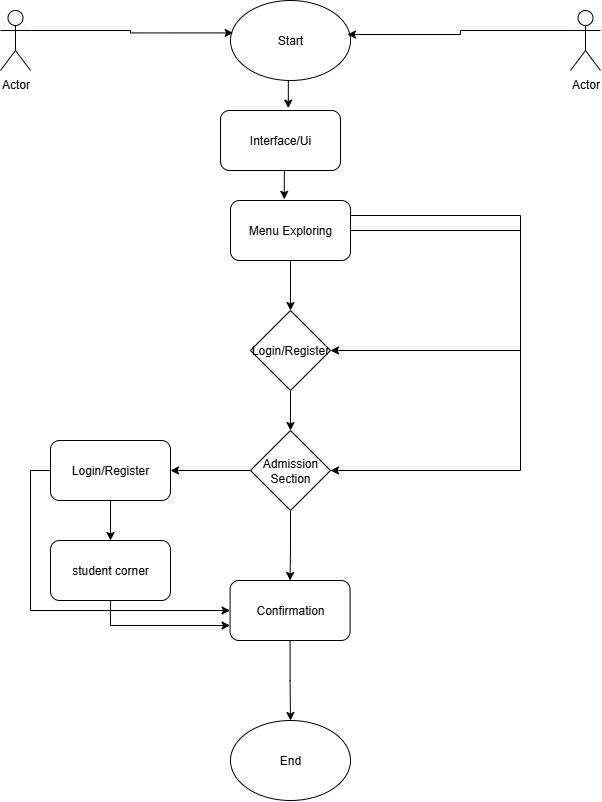

The diagram above was exported from draw.io. Its source (the exported page's mxGraphModel, read from the mxfile embedded in the PNG):
<mxGraphModel dx="1819" dy="760" grid="1" gridSize="10" guides="1" tooltips="1" connect="1" arrows="1" fold="1" page="1" pageScale="1" pageWidth="850" pageHeight="1100" math="0" shadow="0">
  <root>
    <mxCell id="0" />
    <mxCell id="1" parent="0" />
    <mxCell id="v2Bi24ZInfSQHbX8xtBG-1" value="Start" style="ellipse;whiteSpace=wrap;html=1;" vertex="1" parent="1">
      <mxGeometry x="330" y="40" width="120" height="80" as="geometry" />
    </mxCell>
    <mxCell id="v2Bi24ZInfSQHbX8xtBG-3" value="Interface/Ui" style="rounded=1;whiteSpace=wrap;html=1;" vertex="1" parent="1">
      <mxGeometry x="320" y="150" width="120" height="60" as="geometry" />
    </mxCell>
    <mxCell id="v2Bi24ZInfSQHbX8xtBG-15" style="edgeStyle=orthogonalEdgeStyle;rounded=0;orthogonalLoop=1;jettySize=auto;html=1;exitX=0.5;exitY=1;exitDx=0;exitDy=0;entryX=0.5;entryY=0;entryDx=0;entryDy=0;" edge="1" parent="1" source="v2Bi24ZInfSQHbX8xtBG-4" target="v2Bi24ZInfSQHbX8xtBG-14">
      <mxGeometry relative="1" as="geometry" />
    </mxCell>
    <mxCell id="v2Bi24ZInfSQHbX8xtBG-16" style="edgeStyle=orthogonalEdgeStyle;rounded=0;orthogonalLoop=1;jettySize=auto;html=1;exitX=1;exitY=0.5;exitDx=0;exitDy=0;entryX=1;entryY=0.5;entryDx=0;entryDy=0;" edge="1" parent="1" source="v2Bi24ZInfSQHbX8xtBG-4" target="v2Bi24ZInfSQHbX8xtBG-14">
      <mxGeometry relative="1" as="geometry">
        <Array as="points">
          <mxPoint x="620" y="270" />
          <mxPoint x="620" y="390" />
        </Array>
      </mxGeometry>
    </mxCell>
    <mxCell id="v2Bi24ZInfSQHbX8xtBG-18" style="edgeStyle=orthogonalEdgeStyle;rounded=0;orthogonalLoop=1;jettySize=auto;html=1;exitX=1;exitY=0.25;exitDx=0;exitDy=0;entryX=1;entryY=0.5;entryDx=0;entryDy=0;" edge="1" parent="1" source="v2Bi24ZInfSQHbX8xtBG-4" target="v2Bi24ZInfSQHbX8xtBG-17">
      <mxGeometry relative="1" as="geometry">
        <Array as="points">
          <mxPoint x="620" y="255" />
          <mxPoint x="620" y="510" />
        </Array>
      </mxGeometry>
    </mxCell>
    <mxCell id="v2Bi24ZInfSQHbX8xtBG-4" value="Menu Exploring" style="rounded=1;whiteSpace=wrap;html=1;" vertex="1" parent="1">
      <mxGeometry x="330" y="240" width="120" height="60" as="geometry" />
    </mxCell>
    <mxCell id="v2Bi24ZInfSQHbX8xtBG-7" value="Actor" style="shape=umlActor;verticalLabelPosition=bottom;verticalAlign=top;html=1;outlineConnect=0;" vertex="1" parent="1">
      <mxGeometry x="100" y="50" width="30" height="60" as="geometry" />
    </mxCell>
    <mxCell id="v2Bi24ZInfSQHbX8xtBG-8" value="Actor" style="shape=umlActor;verticalLabelPosition=bottom;verticalAlign=top;html=1;outlineConnect=0;" vertex="1" parent="1">
      <mxGeometry x="670" y="50" width="30" height="60" as="geometry" />
    </mxCell>
    <mxCell id="v2Bi24ZInfSQHbX8xtBG-10" style="edgeStyle=orthogonalEdgeStyle;rounded=0;orthogonalLoop=1;jettySize=auto;html=1;exitX=1;exitY=0.3333333333333333;exitDx=0;exitDy=0;exitPerimeter=0;entryX=0.022;entryY=0.405;entryDx=0;entryDy=0;entryPerimeter=0;" edge="1" parent="1" source="v2Bi24ZInfSQHbX8xtBG-7" target="v2Bi24ZInfSQHbX8xtBG-1">
      <mxGeometry relative="1" as="geometry" />
    </mxCell>
    <mxCell id="v2Bi24ZInfSQHbX8xtBG-11" style="edgeStyle=orthogonalEdgeStyle;rounded=0;orthogonalLoop=1;jettySize=auto;html=1;exitX=0;exitY=0.3333333333333333;exitDx=0;exitDy=0;exitPerimeter=0;entryX=0.975;entryY=0.425;entryDx=0;entryDy=0;entryPerimeter=0;" edge="1" parent="1" source="v2Bi24ZInfSQHbX8xtBG-8" target="v2Bi24ZInfSQHbX8xtBG-1">
      <mxGeometry relative="1" as="geometry" />
    </mxCell>
    <mxCell id="v2Bi24ZInfSQHbX8xtBG-12" style="edgeStyle=orthogonalEdgeStyle;rounded=0;orthogonalLoop=1;jettySize=auto;html=1;exitX=0.5;exitY=1;exitDx=0;exitDy=0;entryX=0.565;entryY=-0.04;entryDx=0;entryDy=0;entryPerimeter=0;" edge="1" parent="1" source="v2Bi24ZInfSQHbX8xtBG-1" target="v2Bi24ZInfSQHbX8xtBG-3">
      <mxGeometry relative="1" as="geometry" />
    </mxCell>
    <mxCell id="v2Bi24ZInfSQHbX8xtBG-13" style="edgeStyle=orthogonalEdgeStyle;rounded=0;orthogonalLoop=1;jettySize=auto;html=1;exitX=0.5;exitY=1;exitDx=0;exitDy=0;entryX=0.448;entryY=-0.02;entryDx=0;entryDy=0;entryPerimeter=0;" edge="1" parent="1" source="v2Bi24ZInfSQHbX8xtBG-3" target="v2Bi24ZInfSQHbX8xtBG-4">
      <mxGeometry relative="1" as="geometry" />
    </mxCell>
    <mxCell id="v2Bi24ZInfSQHbX8xtBG-19" style="edgeStyle=orthogonalEdgeStyle;rounded=0;orthogonalLoop=1;jettySize=auto;html=1;exitX=0.5;exitY=1;exitDx=0;exitDy=0;entryX=0.5;entryY=0;entryDx=0;entryDy=0;" edge="1" parent="1" source="v2Bi24ZInfSQHbX8xtBG-14" target="v2Bi24ZInfSQHbX8xtBG-17">
      <mxGeometry relative="1" as="geometry" />
    </mxCell>
    <mxCell id="v2Bi24ZInfSQHbX8xtBG-14" value="Login/Register" style="rhombus;whiteSpace=wrap;html=1;" vertex="1" parent="1">
      <mxGeometry x="350" y="350" width="80" height="80" as="geometry" />
    </mxCell>
    <mxCell id="v2Bi24ZInfSQHbX8xtBG-20" style="edgeStyle=orthogonalEdgeStyle;rounded=0;orthogonalLoop=1;jettySize=auto;html=1;exitX=0;exitY=0.5;exitDx=0;exitDy=0;" edge="1" parent="1" source="v2Bi24ZInfSQHbX8xtBG-17" target="v2Bi24ZInfSQHbX8xtBG-21">
      <mxGeometry relative="1" as="geometry">
        <mxPoint x="240" y="510" as="targetPoint" />
      </mxGeometry>
    </mxCell>
    <mxCell id="v2Bi24ZInfSQHbX8xtBG-24" style="edgeStyle=orthogonalEdgeStyle;rounded=0;orthogonalLoop=1;jettySize=auto;html=1;exitX=0.5;exitY=1;exitDx=0;exitDy=0;" edge="1" parent="1" source="v2Bi24ZInfSQHbX8xtBG-17" target="v2Bi24ZInfSQHbX8xtBG-25">
      <mxGeometry relative="1" as="geometry">
        <mxPoint x="389.5714285714289" y="650" as="targetPoint" />
      </mxGeometry>
    </mxCell>
    <mxCell id="v2Bi24ZInfSQHbX8xtBG-17" value="Admission Section" style="rhombus;whiteSpace=wrap;html=1;" vertex="1" parent="1">
      <mxGeometry x="350" y="470" width="80" height="80" as="geometry" />
    </mxCell>
    <mxCell id="v2Bi24ZInfSQHbX8xtBG-23" style="edgeStyle=orthogonalEdgeStyle;rounded=0;orthogonalLoop=1;jettySize=auto;html=1;exitX=0.5;exitY=1;exitDx=0;exitDy=0;entryX=0.5;entryY=0;entryDx=0;entryDy=0;" edge="1" parent="1" source="v2Bi24ZInfSQHbX8xtBG-21" target="v2Bi24ZInfSQHbX8xtBG-22">
      <mxGeometry relative="1" as="geometry" />
    </mxCell>
    <mxCell id="v2Bi24ZInfSQHbX8xtBG-29" style="edgeStyle=orthogonalEdgeStyle;rounded=0;orthogonalLoop=1;jettySize=auto;html=1;exitX=0;exitY=0.5;exitDx=0;exitDy=0;entryX=0;entryY=0.5;entryDx=0;entryDy=0;" edge="1" parent="1" source="v2Bi24ZInfSQHbX8xtBG-21" target="v2Bi24ZInfSQHbX8xtBG-25">
      <mxGeometry relative="1" as="geometry" />
    </mxCell>
    <mxCell id="v2Bi24ZInfSQHbX8xtBG-21" value="Login/Register" style="rounded=1;whiteSpace=wrap;html=1;" vertex="1" parent="1">
      <mxGeometry x="150" y="480" width="120" height="60" as="geometry" />
    </mxCell>
    <mxCell id="v2Bi24ZInfSQHbX8xtBG-28" style="edgeStyle=orthogonalEdgeStyle;rounded=0;orthogonalLoop=1;jettySize=auto;html=1;exitX=0.5;exitY=1;exitDx=0;exitDy=0;entryX=0;entryY=0.75;entryDx=0;entryDy=0;" edge="1" parent="1" source="v2Bi24ZInfSQHbX8xtBG-22" target="v2Bi24ZInfSQHbX8xtBG-25">
      <mxGeometry relative="1" as="geometry" />
    </mxCell>
    <mxCell id="v2Bi24ZInfSQHbX8xtBG-22" value="student corner" style="rounded=1;whiteSpace=wrap;html=1;" vertex="1" parent="1">
      <mxGeometry x="150" y="580" width="120" height="60" as="geometry" />
    </mxCell>
    <mxCell id="v2Bi24ZInfSQHbX8xtBG-27" style="edgeStyle=orthogonalEdgeStyle;rounded=0;orthogonalLoop=1;jettySize=auto;html=1;exitX=0.5;exitY=1;exitDx=0;exitDy=0;entryX=0.5;entryY=0;entryDx=0;entryDy=0;" edge="1" parent="1" source="v2Bi24ZInfSQHbX8xtBG-25" target="v2Bi24ZInfSQHbX8xtBG-26">
      <mxGeometry relative="1" as="geometry" />
    </mxCell>
    <mxCell id="v2Bi24ZInfSQHbX8xtBG-25" value="Confirmation" style="rounded=1;whiteSpace=wrap;html=1;" vertex="1" parent="1">
      <mxGeometry x="329.5714285714289" y="620" width="120" height="60" as="geometry" />
    </mxCell>
    <mxCell id="v2Bi24ZInfSQHbX8xtBG-26" value="End" style="ellipse;whiteSpace=wrap;html=1;" vertex="1" parent="1">
      <mxGeometry x="330" y="760" width="120" height="80" as="geometry" />
    </mxCell>
  </root>
</mxGraphModel>